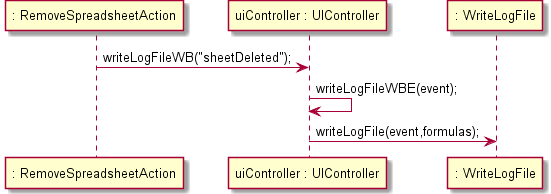

The diagram above was rendered by PlantUML. Its source (embedded in the PNG):
@startuml doc-files/us050_design5.png
participant ": RemoveSpreadsheetAction" as A
participant "uiController : UIController" as UI
participant ": WriteLogFile" as WLF
A -> UI : writeLogFileWB("sheetDeleted");
UI -> UI : writeLogFileWBE(event);
UI -> WLF : writeLogFile(event,formulas);
@enduml